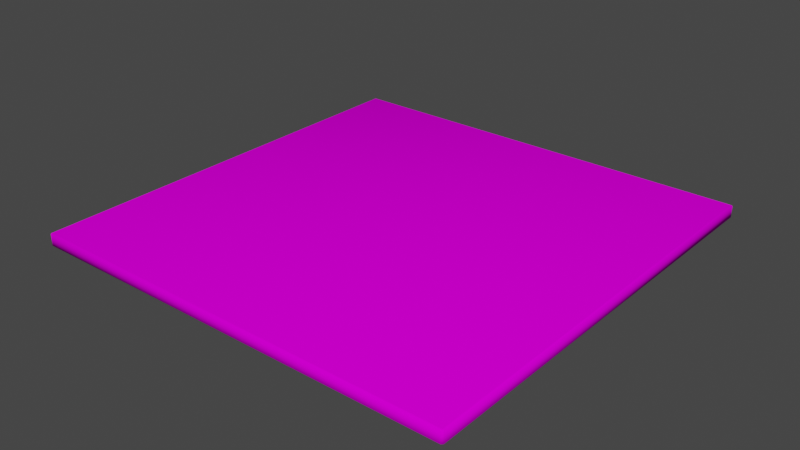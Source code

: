 # Source: goban.blend  (saved by Blender 3.0.42; exported with 4.5.12 LTS)
import bpy
from mathutils import Matrix  # noqa: F401  (used for matrix-valued properties, if any)

bpy.ops.wm.read_factory_settings(use_empty=True)
scene = bpy.context.scene
scene.name = 'Scene'

# ---- collections
col_collection = bpy.data.collections.new('Collection'); scene.collection.children.link(col_collection)

# ---- images (referenced by path relative to the original .blend; pixels are not part of the script)
import os
ASSET_DIR = os.environ.get("B2B_ASSET_DIR", "")  # directory of the original .blend (textures are referenced by path, not embedded)
HERE = os.path.dirname(os.path.abspath(__file__))  # packed textures are extracted next to this script under _unpacked/

def load_image(name, relpath, width, height, colorspace="sRGB"):
    """Load a texture the original file referenced (path relative to the .blend, or extracted next to this script)."""
    p = next((c for c in (os.path.join(HERE, relpath), os.path.join(ASSET_DIR, relpath)) if relpath and os.path.exists(c)), "")
    if p:
        img = bpy.data.images.load(p, check_existing=True)
        img.name = name
    else:  # same state as the original file: an image datablock whose file is absent (Cycles renders it pink)
        img = bpy.data.images.new(name, width, height)
        img.source = "FILE"
        img.filepath = "//" + (relpath or name)
    img.colorspace_settings.name = colorspace
    return img
img_board_png = load_image('board.png', 'board.png', 1024, 1024, 'sRGB')

# ---- materials (node trees are filled in below, after node groups)
mat_wood = bpy.data.materials.new('Wood')
mat_wood.alpha_threshold = 0.0
mat_wood.use_transparent_shadow = False
mat_wood.line_color = (0.0, 0.0, 0.0, 1.0)

# ---- material node trees
mat_wood.use_nodes = True; mat_wood.node_tree.nodes.clear()
_N = mat_wood.node_tree.nodes; _L = mat_wood.node_tree.links
n0 = _N.new('ShaderNodeOutputMaterial'); n0.name = 'Material Output'; n0.location = (300, 300)
n1 = _N.new('ShaderNodeBsdfPrincipled'); n1.name = 'Principled BSDF'; n1.location = (10, 300)
n1.distribution = 'GGX'
n1.subsurface_method = 'RANDOM_WALK_SKIN'
n1.inputs[2].default_value = 0.8611
n1.inputs[3].default_value = 1.45
n1.inputs[13].default_value = 0.0
n1.inputs[27].default_value = (0.0, 0.0, 0.0, 1.0)
n1.inputs[28].default_value = 1.0
n2 = _N.new('ShaderNodeTexImage'); n2.name = 'Image Texture'; n2.location = (-280, 280)
n2.image = img_board_png
_L.new(n1.outputs[0], n0.inputs[0])
_L.new(n2.outputs[0], n1.inputs[0])
n0.is_active_output = True

# ---- world
world_world = bpy.data.worlds.new('World'); scene.world = world_world
world_world.use_nodes = True; world_world.node_tree.nodes.clear()
_N = world_world.node_tree.nodes; _L = world_world.node_tree.links
n0 = _N.new('ShaderNodeOutputWorld'); n0.name = 'World Output'; n0.location = (300, 300)
n1 = _N.new('ShaderNodeBackground'); n1.name = 'Background'; n1.location = (10, 300)
n1.inputs[0].default_value = (0.05088, 0.05088, 0.05088, 1.0)
_L.new(n1.outputs[0], n0.inputs[0])
n0.is_active_output = True
world_world.color = (0.05088, 0.05088, 0.05088)
world_world.use_sun_shadow = False
world_world.sun_shadow_jitter_overblur = 0.0

# ---- meshes
me_cube = bpy.data.meshes.new('Cube')
me_cube.from_pydata([(8.5, 8.5, 0.5), (8.5, 8.5, -0.5), (8.5, -8.5, 0.5), (8.5, -8.5, -0.5), (-8.5, 8.5, 0.5), (-8.5, 8.5, -0.5), (-8.5, -8.5, 0.5), (-8.5, -8.5, -0.5)], [], [(0, 4, 6, 2), (3, 2, 6, 7), (7, 6, 4, 5), (5, 1, 3, 7), (1, 0, 2, 3), (5, 4, 0, 1)])
me_cube.polygons.foreach_set('use_smooth', [True] * 6)
_uv = me_cube.uv_layers.new(name='UVMap')
_uv.uv.foreach_set('vector', [-0.02282, -0.02282, 1.023, -0.02282, 1.023, 1.023, -0.02282, 1.023, 0.01672, 0.9858, 0.01949, 0.9858, 0.01949, 0.9885, 0.01672, 0.9885, 0.01672, 0.9775, 0.01949, 0.9775, 0.01949, 0.9802, 0.01672, 0.9802, 0.01396, 0.983, 0.01672, 0.983, 0.01672, 0.9858, 0.01396, 0.9858, 0.01672, 0.983, 0.01949, 0.983, 0.01949, 0.9858, 0.01672, 0.9858, 0.01672, 0.9802, 0.01949, 0.9802, 0.01949, 0.983, 0.01672, 0.983])
me_cube.materials.append(mat_wood)
me_cube.use_remesh_preserve_volume = False
me_cube.use_remesh_preserve_attributes = False
me_cube.use_mirror_vertex_groups = False
me_cube.update()

# ---- objects
ob_cube = bpy.data.objects.new('Cube', me_cube)

# ---- transforms, parenting, visibility, modifiers, constraints
ob_cube.location = (0.0, 0.0, 0.0)
ob_cube.scale = (1.0, 1.0, 0.5)
ob_cube.lock_rotations_4d = False
ob_cube.empty_display_type = 'ARROWS'
ob_cube.lineart.crease_threshold = 0.0
_m = ob_cube.modifiers.new('Bevel', 'BEVEL')
_m.width = 0.06
_m.width_pct = 0.06

# ---- collection membership
col_collection.objects.link(ob_cube)

# ---- scene / render settings (as saved in the file)
scene.frame_start = 1; scene.frame_end = 250; scene.frame_set(2)
scene.render.engine = 'BLENDER_EEVEE_NEXT'
scene.cycles.sampling_pattern = 'TABULATED_SOBOL'
scene.cycles.use_light_tree = False
scene.view_settings.view_transform = 'Filmic'
bpy.context.view_layer.update()

# ---- added for rendering (the .blend has no active camera and no usable light): camera, sun
cam_auto = bpy.data.cameras.new('AutoCamera')
cam_auto.lens = 50.0
cam_auto.sensor_width = 36.0
cam_auto.clip_end = 1000.0
ob_auto_camera = bpy.data.objects.new('AutoCamera', cam_auto)
scene.collection.objects.link(ob_auto_camera)
ob_auto_camera.location = (22.2487, -26.6985, 17.799)
ob_auto_camera.rotation_euler = (1.09748, -7.21219e-08, 0.694738)
scene.camera = ob_auto_camera
light_auto_sun = bpy.data.lights.new('AutoSun', 'SUN')
light_auto_sun.energy = 3.0
light_auto_sun.angle = 0.0523599
ob_auto_sun = bpy.data.objects.new('AutoSun', light_auto_sun)
scene.collection.objects.link(ob_auto_sun)
ob_auto_sun.rotation_euler = (0.872665, 0.174533, 0.523599)
bpy.context.view_layer.update()
